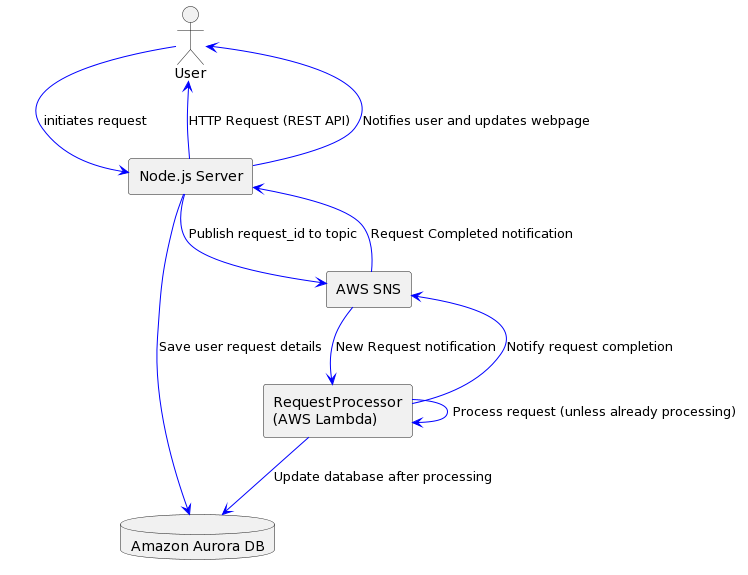

The diagram above was rendered by PlantUML. Its source (embedded in the PNG):
@startuml
actor User
rectangle "Node.js Server" as NodeJsServer
database "Amazon Aurora DB" as AuroraDB
rectangle "AWS SNS" as SNS
rectangle "RequestProcessor\n(AWS Lambda)" as RequestProcessor

User -[#blue]-> NodeJsServer : initiates request
User <-[#blue]- NodeJsServer : HTTP Request (REST API)
NodeJsServer -[#blue]-> AuroraDB : Save user request details
NodeJsServer -[#blue]-> SNS : Publish request_id to topic
SNS -[#blue]-> RequestProcessor : New Request notification
RequestProcessor -[#blue]-> RequestProcessor : Process request (unless already processing)
RequestProcessor -[#blue]-> AuroraDB : Update database after processing
RequestProcessor -[#blue]-> SNS : Notify request completion
NodeJsServer <-[#blue]- SNS : Request Completed notification
NodeJsServer -[#blue]-> User : Notifies user and updates webpage
@enduml